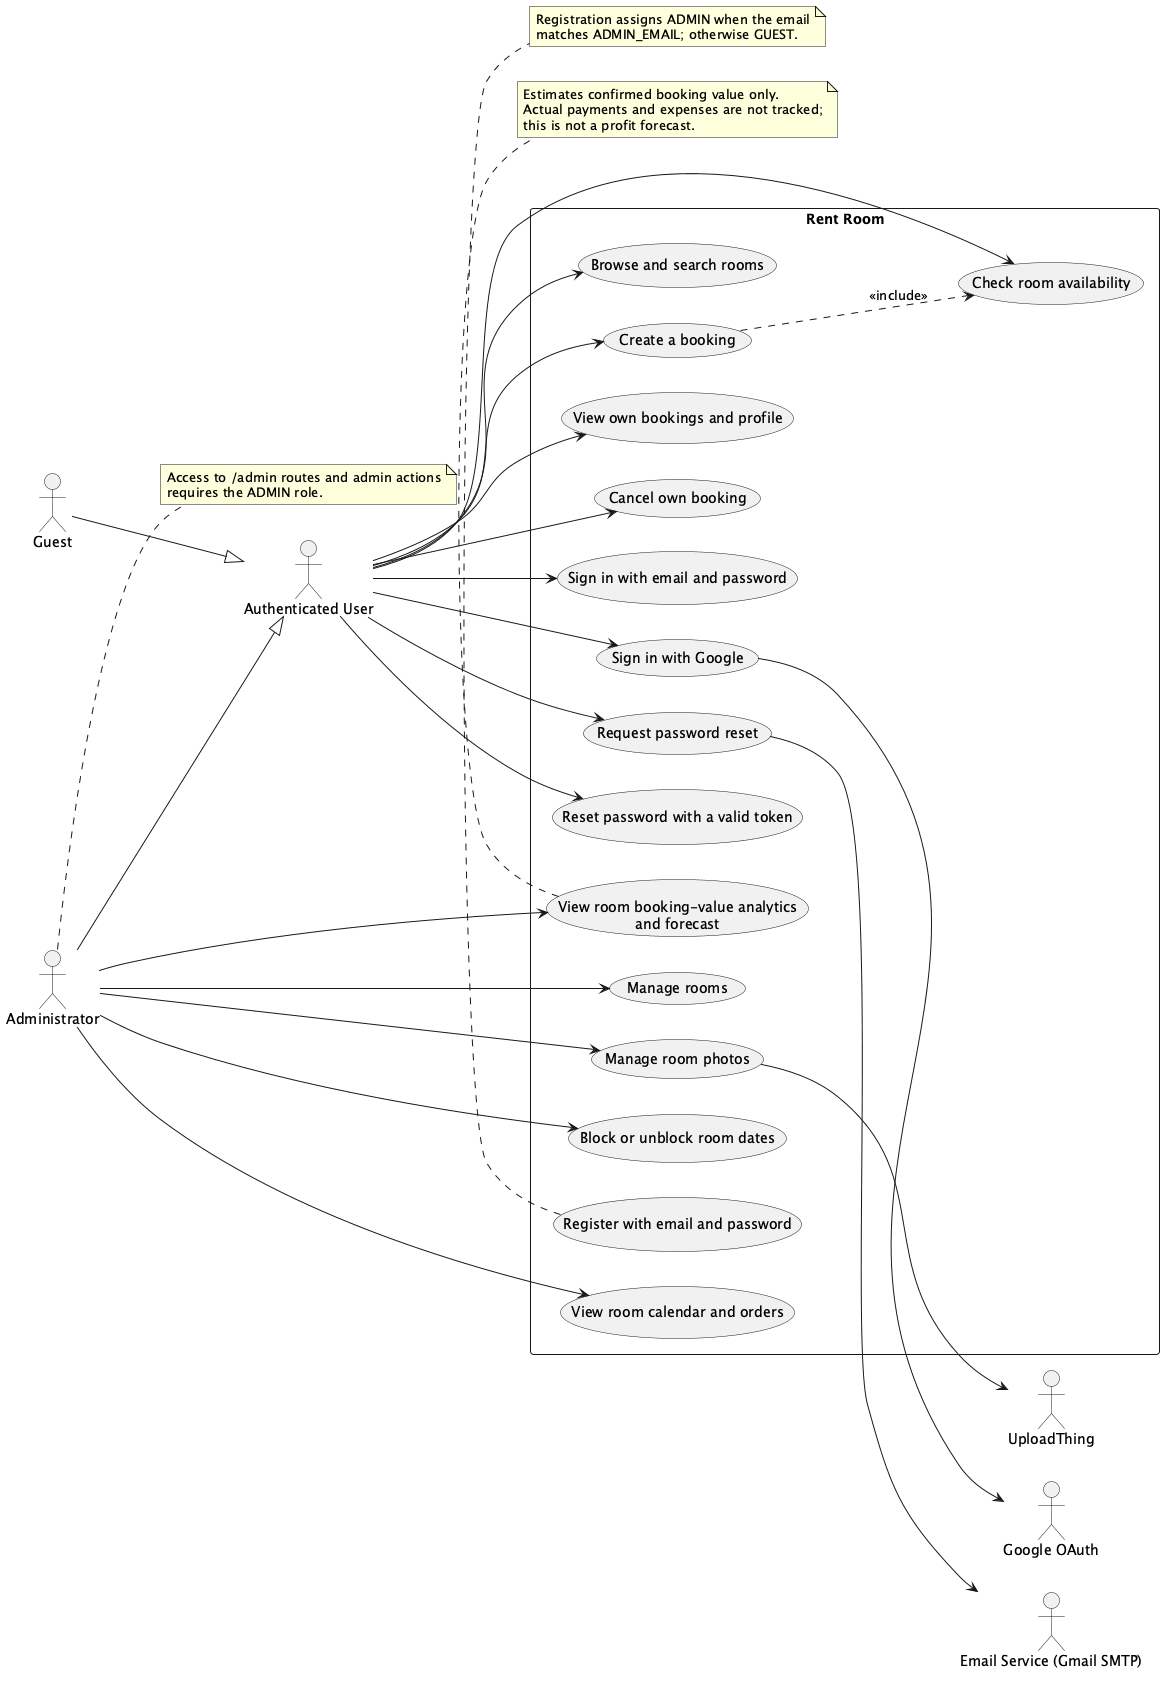

The diagram above was rendered by PlantUML. Its source (embedded in the PNG):
@startuml
left to right direction
skinparam packageStyle rectangle

actor "Authenticated User" as User
actor Guest
actor Administrator as Admin
actor "Google OAuth" as Google
actor "Email Service (Gmail SMTP)" as Email
actor UploadThing

Guest --|> User
Admin --|> User

rectangle "Rent Room" {
  usecase "Register with email and password" as UC_Register
  usecase "Sign in with email and password" as UC_Credentials
  usecase "Sign in with Google" as UC_Google
  usecase "Request password reset" as UC_ResetRequest
  usecase "Reset password with a valid token" as UC_Reset
  usecase "Browse and search rooms" as UC_Browse
  usecase "Check room availability" as UC_Availability
  usecase "Create a booking" as UC_Book
  usecase "View own bookings and profile" as UC_Profile
  usecase "Cancel own booking" as UC_Cancel
  usecase "Manage rooms" as UC_Rooms
  usecase "Manage room photos" as UC_Photos
  usecase "Block or unblock room dates" as UC_Blocks
  usecase "View room calendar and orders" as UC_Orders
  usecase "View room booking-value analytics\nand forecast" as UC_Forecast
}

User --> UC_Credentials
User --> UC_Google
User --> UC_ResetRequest
User --> UC_Reset
User --> UC_Browse
User --> UC_Availability
User --> UC_Book
User --> UC_Profile
User --> UC_Cancel

Admin --> UC_Rooms
Admin --> UC_Photos
Admin --> UC_Blocks
Admin --> UC_Orders
Admin --> UC_Forecast

UC_Book ..> UC_Availability : <<include>>
UC_Photos --> UploadThing
UC_Google --> Google
UC_ResetRequest --> Email

note right of Admin
  Access to /admin routes and admin actions
  requires the ADMIN role.
end note

note bottom of UC_Forecast
  Estimates confirmed booking value only.
  Actual payments and expenses are not tracked;
  this is not a profit forecast.
end note

note bottom of UC_Register
  Registration assigns ADMIN when the email
  matches ADMIN_EMAIL; otherwise GUEST.
end note

@enduml